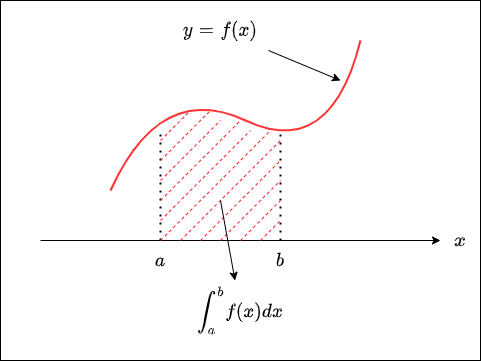

The diagram above was exported from draw.io. Its source (the exported page's mxGraphModel, read from the mxfile embedded in the PNG):
<mxGraphModel dx="892" dy="729" grid="1" gridSize="10" guides="1" tooltips="1" connect="1" arrows="1" fold="1" page="1" pageScale="1" pageWidth="827" pageHeight="1169" background="#FFFFFF" math="1" shadow="0">
  <root>
    <mxCell id="0" />
    <mxCell id="1" parent="0" />
    <mxCell id="25" value="" style="rounded=0;whiteSpace=wrap;html=1;fontSize=16;" vertex="1" parent="1">
      <mxGeometry x="40" y="40" width="480" height="360" as="geometry" />
    </mxCell>
    <mxCell id="2" value="" style="endArrow=classic;html=1;entryX=0;entryY=0.5;entryDx=0;entryDy=0;" edge="1" parent="1" target="3">
      <mxGeometry width="50" height="50" relative="1" as="geometry">
        <mxPoint x="80" y="280" as="sourcePoint" />
        <mxPoint x="440" y="280" as="targetPoint" />
      </mxGeometry>
    </mxCell>
    <mxCell id="3" value="`x`" style="text;html=1;strokeColor=none;fillColor=none;align=center;verticalAlign=middle;whiteSpace=wrap;rounded=0;fontSize=16;" vertex="1" parent="1">
      <mxGeometry x="480" y="260" width="40" height="40" as="geometry" />
    </mxCell>
    <mxCell id="5" value="" style="curved=1;endArrow=none;html=1;fontSize=16;endFill=0;strokeColor=#FF3333;strokeWidth=2;" edge="1" parent="1">
      <mxGeometry width="50" height="50" relative="1" as="geometry">
        <mxPoint x="150" y="230" as="sourcePoint" />
        <mxPoint x="400" y="80" as="targetPoint" />
        <Array as="points">
          <mxPoint x="200" y="120" />
          <mxPoint x="370" y="200" />
        </Array>
      </mxGeometry>
    </mxCell>
    <mxCell id="7" style="rounded=0;orthogonalLoop=1;jettySize=auto;html=1;fontSize=16;endArrow=classic;endFill=1;strokeWidth=1;" edge="1" parent="1" source="6">
      <mxGeometry relative="1" as="geometry">
        <mxPoint x="380" y="120" as="targetPoint" />
      </mxGeometry>
    </mxCell>
    <mxCell id="6" value="`y=f(x)`" style="text;html=1;strokeColor=none;fillColor=none;align=center;verticalAlign=middle;whiteSpace=wrap;rounded=0;fontSize=16;" vertex="1" parent="1">
      <mxGeometry x="200" y="50" width="120" height="40" as="geometry" />
    </mxCell>
    <mxCell id="8" value="" style="endArrow=none;dashed=1;html=1;dashPattern=1 3;strokeWidth=2;fontSize=16;" edge="1" parent="1">
      <mxGeometry width="50" height="50" relative="1" as="geometry">
        <mxPoint x="200" y="280" as="sourcePoint" />
        <mxPoint x="200" y="170" as="targetPoint" />
      </mxGeometry>
    </mxCell>
    <mxCell id="9" value="" style="endArrow=none;dashed=1;html=1;dashPattern=1 3;strokeWidth=2;fontSize=16;" edge="1" parent="1">
      <mxGeometry width="50" height="50" relative="1" as="geometry">
        <mxPoint x="320" y="280" as="sourcePoint" />
        <mxPoint x="320" y="170" as="targetPoint" />
      </mxGeometry>
    </mxCell>
    <mxCell id="10" value="" style="endArrow=none;html=1;fontSize=16;strokeWidth=1;strokeColor=#FF3333;dashed=1;" edge="1" parent="1">
      <mxGeometry width="50" height="50" relative="1" as="geometry">
        <mxPoint x="200" y="200" as="sourcePoint" />
        <mxPoint x="250" y="150" as="targetPoint" />
      </mxGeometry>
    </mxCell>
    <mxCell id="11" value="" style="endArrow=none;html=1;fontSize=16;strokeWidth=1;strokeColor=#FF3333;dashed=1;" edge="1" parent="1">
      <mxGeometry width="50" height="50" relative="1" as="geometry">
        <mxPoint x="200" y="180" as="sourcePoint" />
        <mxPoint x="230" y="150" as="targetPoint" />
      </mxGeometry>
    </mxCell>
    <mxCell id="12" value="" style="endArrow=none;html=1;fontSize=16;strokeWidth=1;strokeColor=#FF3333;dashed=1;" edge="1" parent="1">
      <mxGeometry width="50" height="50" relative="1" as="geometry">
        <mxPoint x="200" y="220" as="sourcePoint" />
        <mxPoint x="260" y="160" as="targetPoint" />
      </mxGeometry>
    </mxCell>
    <mxCell id="13" value="" style="endArrow=none;html=1;fontSize=16;strokeWidth=1;strokeColor=#FF3333;dashed=1;" edge="1" parent="1">
      <mxGeometry width="50" height="50" relative="1" as="geometry">
        <mxPoint x="200" y="240" as="sourcePoint" />
        <mxPoint x="280" y="160" as="targetPoint" />
      </mxGeometry>
    </mxCell>
    <mxCell id="14" value="" style="endArrow=none;html=1;fontSize=16;strokeWidth=1;strokeColor=#FF3333;dashed=1;" edge="1" parent="1">
      <mxGeometry width="50" height="50" relative="1" as="geometry">
        <mxPoint x="200" y="260" as="sourcePoint" />
        <mxPoint x="290" y="170" as="targetPoint" />
      </mxGeometry>
    </mxCell>
    <mxCell id="15" value="" style="endArrow=none;html=1;fontSize=16;strokeWidth=1;strokeColor=#FF3333;dashed=1;" edge="1" parent="1">
      <mxGeometry width="50" height="50" relative="1" as="geometry">
        <mxPoint x="200" y="280" as="sourcePoint" />
        <mxPoint x="310" y="170" as="targetPoint" />
      </mxGeometry>
    </mxCell>
    <mxCell id="16" value="" style="endArrow=none;html=1;fontSize=16;strokeWidth=1;strokeColor=#FF3333;dashed=1;" edge="1" parent="1">
      <mxGeometry width="50" height="50" relative="1" as="geometry">
        <mxPoint x="220" y="280" as="sourcePoint" />
        <mxPoint x="320" y="180" as="targetPoint" />
      </mxGeometry>
    </mxCell>
    <mxCell id="17" value="" style="endArrow=none;html=1;fontSize=16;strokeWidth=1;strokeColor=#FF3333;dashed=1;" edge="1" parent="1">
      <mxGeometry width="50" height="50" relative="1" as="geometry">
        <mxPoint x="240" y="280" as="sourcePoint" />
        <mxPoint x="320" y="200" as="targetPoint" />
      </mxGeometry>
    </mxCell>
    <mxCell id="18" value="" style="endArrow=none;html=1;fontSize=16;strokeWidth=1;strokeColor=#FF3333;dashed=1;" edge="1" parent="1">
      <mxGeometry width="50" height="50" relative="1" as="geometry">
        <mxPoint x="260" y="280" as="sourcePoint" />
        <mxPoint x="320" y="220" as="targetPoint" />
      </mxGeometry>
    </mxCell>
    <mxCell id="19" value="" style="endArrow=none;html=1;fontSize=16;strokeWidth=1;strokeColor=#FF3333;dashed=1;" edge="1" parent="1">
      <mxGeometry width="50" height="50" relative="1" as="geometry">
        <mxPoint x="280" y="280" as="sourcePoint" />
        <mxPoint x="320" y="240" as="targetPoint" />
      </mxGeometry>
    </mxCell>
    <mxCell id="20" value="" style="endArrow=none;html=1;fontSize=16;strokeWidth=1;strokeColor=#FF3333;dashed=1;" edge="1" parent="1">
      <mxGeometry width="50" height="50" relative="1" as="geometry">
        <mxPoint x="300" y="280" as="sourcePoint" />
        <mxPoint x="320" y="260" as="targetPoint" />
      </mxGeometry>
    </mxCell>
    <mxCell id="21" value="`a`" style="text;html=1;strokeColor=none;fillColor=none;align=center;verticalAlign=middle;whiteSpace=wrap;rounded=0;fontSize=16;" vertex="1" parent="1">
      <mxGeometry x="180" y="280" width="40" height="40" as="geometry" />
    </mxCell>
    <mxCell id="22" value="`b`" style="text;html=1;strokeColor=none;fillColor=none;align=center;verticalAlign=middle;whiteSpace=wrap;rounded=0;fontSize=16;" vertex="1" parent="1">
      <mxGeometry x="300" y="280" width="40" height="40" as="geometry" />
    </mxCell>
    <mxCell id="24" style="edgeStyle=none;rounded=0;orthogonalLoop=1;jettySize=auto;html=1;fontSize=16;endArrow=classic;endFill=1;strokeWidth=1;" edge="1" parent="1" target="23">
      <mxGeometry relative="1" as="geometry">
        <mxPoint x="260" y="240" as="sourcePoint" />
      </mxGeometry>
    </mxCell>
    <mxCell id="23" value="`\int_a^bf(x)dx`" style="text;html=1;strokeColor=none;fillColor=none;align=center;verticalAlign=middle;whiteSpace=wrap;rounded=0;fontSize=16;" vertex="1" parent="1">
      <mxGeometry x="200" y="320" width="160" height="60" as="geometry" />
    </mxCell>
  </root>
</mxGraphModel>